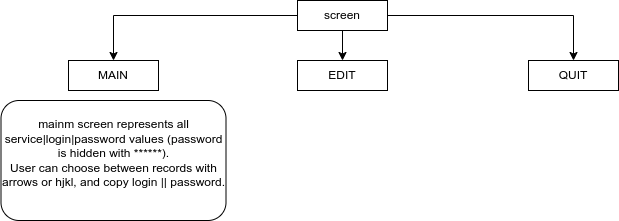

The diagram above was exported from draw.io. Its source (the exported page's mxGraphModel, read from the mxfile embedded in the PNG):
<mxGraphModel dx="1387" dy="823" grid="1" gridSize="10" guides="1" tooltips="1" connect="1" arrows="1" fold="1" page="1" pageScale="1" pageWidth="827" pageHeight="1169" math="0" shadow="0">
  <root>
    <mxCell id="0" />
    <mxCell id="1" parent="0" />
    <mxCell id="NgxLlZuCDSP1E0k0ak16-3" value="" style="edgeStyle=orthogonalEdgeStyle;rounded=0;orthogonalLoop=1;jettySize=auto;html=1;" edge="1" parent="1" source="NgxLlZuCDSP1E0k0ak16-1" target="NgxLlZuCDSP1E0k0ak16-2">
      <mxGeometry relative="1" as="geometry" />
    </mxCell>
    <mxCell id="NgxLlZuCDSP1E0k0ak16-5" value="" style="edgeStyle=orthogonalEdgeStyle;rounded=0;orthogonalLoop=1;jettySize=auto;html=1;" edge="1" parent="1" source="NgxLlZuCDSP1E0k0ak16-1" target="NgxLlZuCDSP1E0k0ak16-4">
      <mxGeometry relative="1" as="geometry" />
    </mxCell>
    <mxCell id="NgxLlZuCDSP1E0k0ak16-7" value="" style="edgeStyle=orthogonalEdgeStyle;rounded=0;orthogonalLoop=1;jettySize=auto;html=1;" edge="1" parent="1" source="NgxLlZuCDSP1E0k0ak16-1" target="NgxLlZuCDSP1E0k0ak16-6">
      <mxGeometry relative="1" as="geometry" />
    </mxCell>
    <mxCell id="NgxLlZuCDSP1E0k0ak16-1" value="screen" style="rounded=0;whiteSpace=wrap;html=1;" vertex="1" parent="1">
      <mxGeometry x="369" y="10" width="90" height="30" as="geometry" />
    </mxCell>
    <mxCell id="NgxLlZuCDSP1E0k0ak16-2" value="MAIN" style="rounded=0;whiteSpace=wrap;html=1;" vertex="1" parent="1">
      <mxGeometry x="140" y="70" width="90" height="30" as="geometry" />
    </mxCell>
    <mxCell id="NgxLlZuCDSP1E0k0ak16-4" value="EDIT" style="rounded=0;whiteSpace=wrap;html=1;" vertex="1" parent="1">
      <mxGeometry x="369" y="70" width="90" height="30" as="geometry" />
    </mxCell>
    <mxCell id="NgxLlZuCDSP1E0k0ak16-6" value="QUIT" style="rounded=0;whiteSpace=wrap;html=1;" vertex="1" parent="1">
      <mxGeometry x="600" y="70" width="90" height="30" as="geometry" />
    </mxCell>
    <mxCell id="NgxLlZuCDSP1E0k0ak16-8" value="mainm screen represents all service|login|password values (password is hidden with ******).&lt;div&gt;User can choose between records with arrows or hjkl, and copy login || password.&lt;/div&gt;&lt;div&gt;&lt;br&gt;&lt;/div&gt;" style="rounded=1;whiteSpace=wrap;html=1;" vertex="1" parent="1">
      <mxGeometry x="72.5" y="110" width="225" height="120" as="geometry" />
    </mxCell>
  </root>
</mxGraphModel>